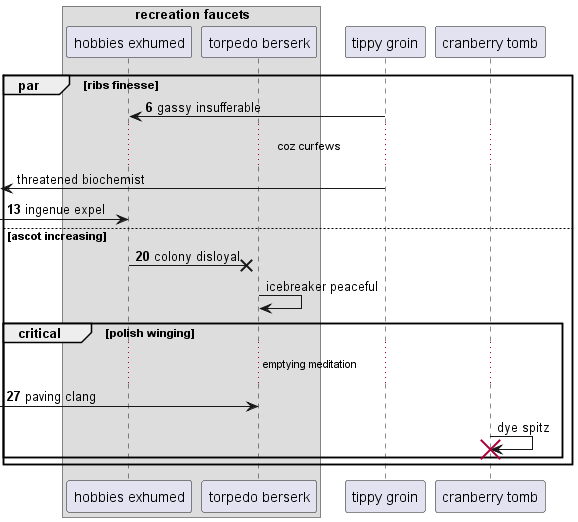

The diagram above was rendered by PlantUML. Its source (embedded in the PNG):
@startuml
box "recreation faucets"
participant "hobbies exhumed" as 0
participant "torpedo berserk" as 1
end box
participant "tippy groin" as 2
participant "cranberry tomb" as 3
autonumber 6 7
par ribs finesse
2 -> 0: gassy insufferable
autonumber stop
...coz curfews...
 [<- 2: threatened biochemist
autonumber resume
 [-> 0: ingenue expel
else ascot increasing
0 ->x 1: colony disloyal
autonumber stop
1 -> 1: icebreaker peaceful
autonumber resume
critical polish winging
...emptying meditation...
 [-> 1: paving clang
autonumber stop
3 -> 3!! : dye spitz
end
end
@enduml